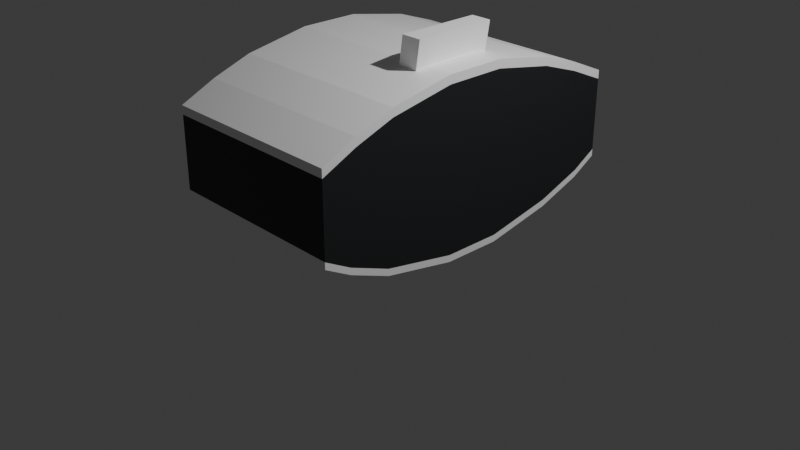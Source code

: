 # Source: ice_fx.blend  (saved by Blender 4.2.66; exported with 4.5.12 LTS)
import bpy
from mathutils import Matrix  # noqa: F401  (used for matrix-valued properties, if any)

bpy.ops.wm.read_factory_settings(use_empty=True)
scene = bpy.context.scene
scene.name = 'Scene'

# ---- collections
col_collection = bpy.data.collections.new('Collection'); scene.collection.children.link(col_collection)

# ---- images (referenced by path relative to the original .blend; pixels are not part of the script)
import os
ASSET_DIR = os.environ.get("B2B_ASSET_DIR", "")  # directory of the original .blend (textures are referenced by path, not embedded)
HERE = os.path.dirname(os.path.abspath(__file__))  # packed textures are extracted next to this script under _unpacked/

def load_image(name, relpath, width, height, colorspace="sRGB"):
    """Load a texture the original file referenced (path relative to the .blend, or extracted next to this script)."""
    p = next((c for c in (os.path.join(HERE, relpath), os.path.join(ASSET_DIR, relpath)) if relpath and os.path.exists(c)), "")
    if p:
        img = bpy.data.images.load(p, check_existing=True)
        img.name = name
    else:  # same state as the original file: an image datablock whose file is absent (Cycles renders it pink)
        img = bpy.data.images.new(name, width, height)
        img.source = "FILE"
        img.filepath = "//" + (relpath or name)
    img.colorspace_settings.name = colorspace
    return img
img_icefx_front_jpg = load_image('icefx_front.jpg', 'icefx_front.jpg', 1024, 1024, 'sRGB')

# ---- materials (node trees are filled in below, after node groups)
mat_main_body = bpy.data.materials.new('main_body')
mat_main_body.alpha_threshold = 0.0
mat_main_body.roughness = 0.5
mat_main_body.line_color = (0.0, 0.0, 0.0, 1.0)
mat_outer = bpy.data.materials.new('outer')
mat_outer.alpha_threshold = 0.0
mat_outer.roughness = 0.5
mat_outer.line_color = (0.0, 0.0, 0.0, 1.0)
mat_icefx_front = bpy.data.materials.new('icefx_front')

# ---- material node trees
mat_main_body.use_nodes = True; mat_main_body.node_tree.nodes.clear()
_N = mat_main_body.node_tree.nodes; _L = mat_main_body.node_tree.links
n0 = _N.new('ShaderNodeOutputMaterial'); n0.name = 'Material Output'; n0.location = (300, 300)
n1 = _N.new('ShaderNodeBsdfPrincipled'); n1.name = 'Principled BSDF'; n1.location = (10, 300)
n1.inputs[0].default_value = (0.01938, 0.02029, 0.02217, 1.0)
n1.inputs[3].default_value = 1.45
_L.new(n1.outputs[0], n0.inputs[0])
n0.is_active_output = True
mat_outer.use_nodes = True; mat_outer.node_tree.nodes.clear()
_N = mat_outer.node_tree.nodes; _L = mat_outer.node_tree.links
n0 = _N.new('ShaderNodeOutputMaterial'); n0.name = 'Material Output'; n0.location = (300, 300)
n1 = _N.new('ShaderNodeBsdfPrincipled'); n1.name = 'Principled BSDF'; n1.location = (10, 300)
n1.inputs[0].default_value = (1.0, 1.0, 1.0, 1.0)
n1.inputs[3].default_value = 1.45
_L.new(n1.outputs[0], n0.inputs[0])
n0.is_active_output = True
mat_icefx_front.use_nodes = True; mat_icefx_front.node_tree.nodes.clear()
_N = mat_icefx_front.node_tree.nodes; _L = mat_icefx_front.node_tree.links
n0 = _N.new('ShaderNodeOutputMaterial'); n0.name = 'Material Output'; n0.location = (300, 300)
n1 = _N.new('ShaderNodeTexImage'); n1.name = 'Image Texture'; n1.location = (-200, 300)
n1.image = img_icefx_front_jpg
n1.extension = 'CLIP'
n2 = _N.new('ShaderNodeBsdfPrincipled'); n2.name = 'Principled BSDF'; n2.location = (0, 300)
_L.new(n1.outputs[0], n2.inputs[0])
_L.new(n1.outputs[1], n2.inputs[4])
_L.new(n2.outputs[0], n0.inputs[0])
n0.is_active_output = True

# ---- world
world_world = bpy.data.worlds.new('World'); scene.world = world_world
world_world.use_nodes = True; world_world.node_tree.nodes.clear()
_N = world_world.node_tree.nodes; _L = world_world.node_tree.links
n0 = _N.new('ShaderNodeOutputWorld'); n0.name = 'World Output'; n0.location = (300, 300)
n1 = _N.new('ShaderNodeBackground'); n1.name = 'Background'; n1.location = (10, 300)
n1.inputs[0].default_value = (0.05088, 0.05088, 0.05088, 1.0)
_L.new(n1.outputs[0], n0.inputs[0])
n0.is_active_output = True
world_world.color = (0.05088, 0.05088, 0.05088)
world_world.sun_shadow_jitter_overblur = 0.0

# ---- cameras
cam_camera = bpy.data.cameras.new('Camera')
cam_camera.clip_end = 100.0
cam_camera.ortho_scale = 7.314

# ---- lights
light_light = bpy.data.lights.new('Light', 'POINT')
light_light.energy = 1000.0
light_light.shadow_soft_size = 0.1

# ---- meshes
me_cube = bpy.data.meshes.new('Cube')
me_cube.from_pydata([(1.0, 1.795, 0.3569), (1.0, 1.795, -0.4039), (1.0, -1.791, 0.3569), (1.0, -1.791, -0.4039), (-1.0, 1.795, 0.3569), (-1.0, 1.795, -0.4039), (-1.0, -1.791, 0.3569), (-1.0, -1.791, -0.4039), (1.0, 1.523, -0.5606), (1.0, -1.508, -0.5606), (-1.0, 1.523, -0.5606), (-1.0, -1.508, -0.5606), (1.0, 1.038, -0.7363), (1.0, -1.069, -0.7363), (-1.0, 1.038, -0.7363), (-1.0, -1.069, -0.7363), (1.0, 0.32, -0.8815), (1.0, -0.2932, -0.8815), (-1.0, 0.32, -0.8815), (-1.0, -0.2932, -0.8815), (1.0, 1.401, 0.5289), (1.0, -1.424, 0.5289), (-1.0, 1.401, 0.5289), (-1.0, -1.424, 0.5289), (1.0, 0.9694, 0.6779), (1.0, -1.011, 0.6779), (-1.0, 0.9694, 0.6779), (-1.0, -1.011, 0.6779), (1.0, 0.3047, 0.8039), (1.0, -0.3276, 0.8039), (-1.0, 0.3047, 0.8039), (-1.0, -0.3276, 0.8039)], [], [(6, 2, 21, 23), (3, 2, 6, 7), (7, 6, 4, 5), (3, 7, 11, 9), (1, 0, 2, 3), (5, 4, 0, 1), (8, 9, 13, 12), (7, 5, 10, 11), (1, 3, 9, 8), (5, 1, 8, 10), (13, 15, 19, 17), (10, 8, 12, 14), (9, 11, 15, 13), (11, 10, 14, 15), (18, 16, 17, 19), (15, 14, 18, 19), (12, 13, 17, 16), (14, 12, 16, 18), (20, 22, 26, 24), (4, 6, 23, 22), (2, 0, 20, 21), (0, 4, 22, 20), (26, 27, 31, 30), (21, 20, 24, 25), (22, 23, 27, 26), (23, 21, 25, 27), (28, 30, 31, 29), (27, 25, 29, 31), (24, 26, 30, 28), (25, 24, 28, 29)])
_uv = me_cube.uv_layers.new(name='UVMap')
_uv.uv.foreach_set('vector', [0.625, 1.0, 0.625, 0.75, 0.625, 0.75, 0.625, 1.0, 0.375, 0.75, 0.625, 0.75, 0.625, 1.0, 0.375, 1.0, 0.375, 0.0, 0.625, 0.0, 0.625, 0.25, 0.375, 0.25, 0.375, 0.75, 0.375, 1.0, 0.375, 1.0, 0.375, 0.75, 0.375, 0.5, 0.625, 0.5, 0.625, 0.75, 0.375, 0.75, 0.375, 0.25, 0.625, 0.25, 0.625, 0.5, 0.375, 0.5, 0.375, 0.5, 0.375, 0.75, 0.375, 0.75, 0.375, 0.5, 0.375, 0.0, 0.375, 0.25, 0.375, 0.25, 0.375, 0.0, 0.375, 0.5, 0.375, 0.75, 0.375, 0.75, 0.375, 0.5, 0.375, 0.25, 0.375, 0.5, 0.375, 0.5, 0.375, 0.25, 0.375, 0.75, 0.375, 1.0, 0.375, 1.0, 0.375, 0.75, 0.375, 0.25, 0.375, 0.5, 0.375, 0.5, 0.375, 0.25, 0.375, 0.75, 0.375, 1.0, 0.375, 1.0, 0.375, 0.75, 0.375, 0.0, 0.375, 0.25, 0.375, 0.25, 0.375, 0.0, 0.125, 0.5, 0.375, 0.5, 0.375, 0.75, 0.125, 0.75, 0.375, 0.0, 0.375, 0.25, 0.375, 0.25, 0.375, 0.0, 0.375, 0.5, 0.375, 0.75, 0.375, 0.75, 0.375, 0.5, 0.375, 0.25, 0.375, 0.5, 0.375, 0.5, 0.375, 0.25, 0.625, 0.5, 0.625, 0.25, 0.625, 0.25, 0.625, 0.5, 0.625, 0.25, 0.625, 0.0, 0.625, 0.0, 0.625, 0.25, 0.625, 0.75, 0.625, 0.5, 0.625, 0.5, 0.625, 0.75, 0.625, 0.5, 0.625, 0.25, 0.625, 0.25, 0.625, 0.5, 0.625, 0.25, 0.625, 0.0, 0.625, 0.0, 0.625, 0.25, 0.625, 0.75, 0.625, 0.5, 0.625, 0.5, 0.625, 0.75, 0.625, 0.25, 0.625, 0.0, 0.625, 0.0, 0.625, 0.25, 0.625, 1.0, 0.625, 0.75, 0.625, 0.75, 0.625, 1.0, 0.625, 0.5, 0.875, 0.5, 0.875, 0.75, 0.625, 0.75, 0.625, 1.0, 0.625, 0.75, 0.625, 0.75, 0.625, 1.0, 0.625, 0.5, 0.625, 0.25, 0.625, 0.25, 0.625, 0.5, 0.625, 0.75, 0.625, 0.5, 0.625, 0.5, 0.625, 0.75])
me_cube.materials.append(mat_main_body)
me_cube.use_mirror_vertex_groups = False
me_cube.update()
me_cube_001 = bpy.data.meshes.new('Cube.001')
me_cube_001.from_pydata([(1.0, 1.795, 0.3569), (1.0, -1.791, 0.3569), (-1.0, 1.795, 0.3569), (-1.0, -1.791, 0.3569), (1.0, 1.401, 0.5289), (1.0, -1.424, 0.5289), (-1.0, 1.401, 0.5289), (-1.0, -1.424, 0.5289), (1.0, 0.9694, 0.6779), (1.0, -1.011, 0.6779), (-1.0, 0.9694, 0.6779), (-1.0, -1.011, 0.6779), (1.0, 0.3047, 0.8039), (1.0, -0.3276, 0.8039), (-1.0, 0.3047, 0.8039), (-1.0, -0.3276, 0.8039), (1.0, 1.795, 0.4479), (1.0, -1.791, 0.4479), (-1.0, 1.795, 0.4479), (-1.0, -1.791, 0.4479), (1.0, 1.401, 0.6198), (1.0, -1.424, 0.6198), (-1.0, 1.401, 0.6198), (-1.0, -1.424, 0.6198), (1.0, 0.9694, 0.7688), (1.0, -1.011, 0.7688), (-1.0, 0.9694, 0.7688), (-1.0, -1.011, 0.7688), (1.0, 0.3047, 0.8949), (1.0, -0.3276, 0.8949), (-1.0, 0.3047, 0.8949), (-1.0, -0.3276, 0.8949)], [], [(9, 13, 29, 25), (0, 4, 20, 16), (9, 5, 21, 25), (14, 10, 26, 30), (6, 2, 18, 22), (8, 4, 20, 24), (11, 15, 31, 27), (7, 3, 19, 23), (6, 10, 26, 22), (3, 1, 17, 19), (1, 5, 21, 17), (15, 14, 30, 31), (12, 13, 29, 28), (7, 11, 27, 23), (12, 8, 24, 28), (31, 30, 26, 22, 18, 16, 20, 24, 28, 29, 25, 21, 17, 19, 23, 27)])
_uv = me_cube_001.uv_layers.new(name='UVMap')
_uv.uv.foreach_set('vector', [0.0, 0.0, 0.0, 0.0, 0.0, 0.0, 0.0, 0.0, 0.0, 0.0, 0.0, 0.0, 0.0, 0.0, 0.0, 0.0, 0.0, 0.0, 0.0, 0.0, 0.0, 0.0, 0.0, 0.0, 0.0, 0.0, 0.0, 0.0, 0.0, 0.0, 0.0, 0.0, 0.0, 0.0, 0.0, 0.0, 0.0, 0.0, 0.0, 0.0, 0.0, 0.0, 0.0, 0.0, 0.0, 0.0, 0.0, 0.0, 0.0, 0.0, 0.0, 0.0, 0.0, 0.0, 0.0, 0.0, 0.0, 0.0, 0.0, 0.0, 0.0, 0.0, 0.0, 0.0, 0.0, 0.0, 0.0, 0.0, 0.0, 0.0, 0.0, 0.0, 0.0, 0.0, 0.0, 0.0, 0.0, 0.0, 0.0, 0.0, 0.0, 0.0, 0.0, 0.0, 0.0, 0.0, 0.0, 0.0, 0.0, 0.0, 0.0, 0.0, 0.0, 0.0, 0.0, 0.0, 0.0, 0.0, 0.0, 0.0, 0.0, 0.0, 0.0, 0.0, 0.0, 0.0, 0.0, 0.0, 0.0, 0.0, 0.0, 0.0, 0.0, 0.0, 0.0, 0.0, 0.0, 0.0, 0.0, 0.0, 0.0, 0.0, 0.0, 0.0, 0.0, 0.0, 0.0, 0.0, 0.0, 0.0, 0.0, 0.0, 0.0, 0.0, 0.0, 0.0, 0.0, 0.0, 0.0, 0.0, 0.0, 0.0, 0.0, 0.0, 0.0, 0.0, 0.0, 0.0, 0.0, 0.0, 0.0, 0.0])
me_cube_001.materials.append(mat_outer)
me_cube_001.use_mirror_vertex_groups = False
me_cube_001.update()
me_cube_002 = bpy.data.meshes.new('Cube.002')
me_cube_002.from_pydata([(-1.0, -0.2932, -0.9535), (1.0, 1.795, -0.4039), (-1.0, 0.32, -0.9535), (1.0, -1.791, -0.4039), (1.0, -0.2932, -0.9535), (-1.0, 1.795, -0.4039), (1.0, 0.32, -0.9535), (-1.0, -1.791, -0.4039), (1.0, 1.523, -0.5606), (1.0, -1.508, -0.5606), (-1.0, 1.523, -0.5606), (-1.0, -1.508, -0.5606), (1.0, 1.038, -0.7363), (1.0, -1.069, -0.7363), (-1.0, 1.038, -0.7363), (-1.0, -1.069, -0.7363), (1.0, 0.32, -0.8815), (1.0, -0.2932, -0.8815), (-1.0, 0.32, -0.8815), (-1.0, -0.2932, -0.8815), (-1.0, -1.069, -0.8084), (-1.0, 1.038, -0.8084), (1.0, -1.069, -0.8084), (1.0, 1.038, -0.8084), (-1.0, -1.508, -0.6326), (-1.0, 1.523, -0.6326), (1.0, -1.508, -0.6326), (1.0, 1.523, -0.6326), (-1.0, -1.791, -0.476), (-1.0, 1.795, -0.476), (1.0, -1.791, -0.476), (1.0, 1.795, -0.476)], [], [(8, 1, 31, 27), (15, 19, 0, 20), (11, 15, 20, 24), (14, 10, 25, 21), (14, 18, 2, 21), (11, 7, 3, 9, 13, 17, 16, 12, 8, 1, 5, 10, 14, 18, 19, 15), (5, 10, 25, 29), (12, 8, 27, 23), (28, 30, 3, 7), (9, 3, 30, 26), (2, 6, 4, 0), (9, 13, 22, 26), (19, 18, 2, 0), (16, 12, 23, 6), (5, 29, 31, 1), (7, 11, 24, 28), (27, 31, 29, 25), (25, 27, 23, 21), (6, 2, 21, 23), (0, 4, 22, 20), (20, 22, 26, 24), (26, 30, 28, 24), (16, 17, 13, 22, 4, 6)])
_uv = me_cube_002.uv_layers.new(name='UVMap')
_uv.uv.foreach_set('vector', [0.0, 0.0, 0.0, 0.0, 0.0, 0.0, 0.0, 0.0, 0.0, 0.0, 0.0, 0.0, 0.0, 0.0, 0.0, 0.0, 0.0, 0.0, 0.0, 0.0, 0.0, 0.0, 0.0, 0.0, 0.0, 0.0, 0.0, 0.0, 0.0, 0.0, 0.0, 0.0, 0.0, 0.0, 0.125, 0.5, 0.125, 0.5, 0.0, 0.0, 0.0, 0.0, 0.0, 0.0, 0.0, 0.0, 0.0, 0.0, 0.0, 0.0, 0.0, 0.0, 0.0, 0.0, 0.0, 0.0, 0.0, 0.0, 0.0, 0.0, 0.0, 0.0, 0.0, 0.0, 0.0, 0.0, 0.125, 0.5, 0.0, 0.0, 0.0, 0.0, 0.0, 0.0, 0.0, 0.0, 0.0, 0.0, 0.0, 0.0, 0.0, 0.0, 0.0, 0.0, 0.0, 0.0, 0.0, 0.0, 0.0, 0.0, 0.0, 0.0, 0.0, 0.0, 0.0, 0.0, 0.0, 0.0, 0.0, 0.0, 0.0, 0.0, 0.0, 0.0, 0.125, 0.5, 0.375, 0.5, 0.375, 0.75, 0.125, 0.75, 0.0, 0.0, 0.0, 0.0, 0.0, 0.0, 0.0, 0.0, 0.125, 0.75, 0.125, 0.5, 0.125, 0.5, 0.125, 0.75, 0.0, 0.0, 0.0, 0.0, 0.0, 0.0, 0.0, 0.0, 0.0, 0.0, 0.0, 0.0, 0.0, 0.0, 0.0, 0.0, 0.0, 0.0, 0.0, 0.0, 0.0, 0.0, 0.0, 0.0, 0.0, 0.0, 0.0, 0.0, 0.0, 0.0, 0.0, 0.0, 0.0, 0.0, 0.0, 0.0, 0.0, 0.0, 0.0, 0.0, 0.0, 0.0, 0.0, 0.0, 0.0, 0.0, 0.0, 0.0, 0.0, 0.0, 0.0, 0.0, 0.0, 0.0, 0.0, 0.0, 0.0, 0.0, 0.0, 0.0, 0.0, 0.0, 0.0, 0.0, 0.0, 0.0, 0.0, 0.0, 0.0, 0.0, 0.0, 0.0, 0.375, 0.5, 0.0, 0.0, 0.0, 0.0, 0.0, 0.0, 0.375, 0.75, 0.375, 0.5])
me_cube_002.materials.append(mat_outer)
me_cube_002.use_mirror_vertex_groups = False
me_cube_002.update()
me_cube_003 = bpy.data.meshes.new('Cube.003')
me_cube_003.from_pydata([(0.467, -1.163, -1.029), (0.467, -1.224, -0.812), (0.467, 1.171, -1.029), (0.467, 1.22, -0.812), (0.7957, -1.163, -1.029), (0.7957, -1.224, -0.812), (0.7957, 1.171, -1.029), (0.7957, 1.22, -0.812)], [], [(0, 1, 3, 2), (2, 3, 7, 6), (6, 7, 5, 4), (4, 5, 1, 0), (2, 6, 4, 0), (7, 3, 1, 5)])
_uv = me_cube_003.uv_layers.new(name='UVMap')
_uv.uv.foreach_set('vector', [0.375, 0.0, 0.625, 0.0, 0.625, 0.25, 0.375, 0.25, 0.375, 0.25, 0.625, 0.25, 0.625, 0.5, 0.375, 0.5, 0.375, 0.5, 0.625, 0.5, 0.625, 0.75, 0.375, 0.75, 0.375, 0.75, 0.625, 0.75, 0.625, 1.0, 0.375, 1.0, 0.125, 0.5, 0.375, 0.5, 0.375, 0.75, 0.125, 0.75, 0.625, 0.5, 0.875, 0.5, 0.875, 0.75, 0.625, 0.75])
me_cube_003.materials.append(mat_outer)
me_cube_003.update()
me_cube_004 = bpy.data.meshes.new('Cube.004')
me_cube_004.from_pydata([(0.467, -1.163, -1.029), (0.467, -1.224, -0.812), (0.467, 1.171, -1.029), (0.467, 1.22, -0.812), (0.7957, -1.163, -1.029), (0.7957, -1.224, -0.812), (0.7957, 1.171, -1.029), (0.7957, 1.22, -0.812)], [], [(0, 1, 3, 2), (2, 3, 7, 6), (6, 7, 5, 4), (4, 5, 1, 0), (2, 6, 4, 0), (7, 3, 1, 5)])
_uv = me_cube_004.uv_layers.new(name='UVMap')
_uv.uv.foreach_set('vector', [0.375, 0.0, 0.625, 0.0, 0.625, 0.25, 0.375, 0.25, 0.375, 0.25, 0.625, 0.25, 0.625, 0.5, 0.375, 0.5, 0.375, 0.5, 0.625, 0.5, 0.625, 0.75, 0.375, 0.75, 0.375, 0.75, 0.625, 0.75, 0.625, 1.0, 0.375, 1.0, 0.125, 0.5, 0.375, 0.5, 0.375, 0.75, 0.125, 0.75, 0.625, 0.5, 0.875, 0.5, 0.875, 0.75, 0.625, 0.75])
me_cube_004.materials.append(mat_outer)
me_cube_004.update()
me_icefx_front = bpy.data.meshes.new('icefx_front')
me_icefx_front.from_pydata([(0.2807, -0.1562, 0.0), (-0.2807, -0.03125, 0.0), (0.0, 0.0, 0.0), (0.3157, -0.25, 0.0), (0.0, -0.25, 0.0), (-0.2807, 0.0, 0.0), (0.2807, 0.0, 0.0), (0.2807, -0.25, 0.0), (-0.2807, -0.25, 0.0), (-0.1052, 0.0, 0.0), (0.03508, -0.25, 0.0), (0.0, -0.125, 0.0), (0.1403, 0.0, 0.0), (0.2807, -0.2812, 0.0), (0.2807, -0.03125, 0.0), (-0.1403, 0.0, 0.0), (0.2807, -0.125, 0.0), (0.1403, -0.25, 0.0), (0.421, -0.25, 0.0), (-0.2807, -0.125, 0.0), (-0.421, -0.25, 0.0), (-0.1403, -0.25, 0.0), (-0.421, -0.125, 0.0), (0.1403, -0.125, 0.0), (0.421, -0.125, 0.0), (-0.1403, -0.125, 0.0), (0.1754, 0.0, 0.0), (-0.3859, 0.0, 0.0), (-0.1052, -0.25, 0.0), (0.3157, 0.0, 0.0), (0.0, -0.0625, 0.0), (0.07017, 0.0, 0.0), (0.0, -0.1562, 0.0), (-0.3859, -0.25, 0.0), (-0.2456, 0.0, 0.0), (0.0, -0.3125, 0.0), (-0.2105, 0.0, 0.0), (0.3508, 0.0, 0.0), (0.2807, -0.0625, 0.0), (0.2807, -0.3125, 0.0), (0.07017, -0.25, 0.0), (0.3508, -0.25, 0.0), (-0.2807, -0.0625, 0.0), (-0.2807, -0.3125, 0.0), (-0.2105, -0.25, 0.0), (-0.2456, -0.25, 0.0), (-0.2807, -0.1562, 0.0), (0.4561, -0.25, 0.0), (0.0, -0.2812, 0.0), (0.0, -0.1875, 0.0), (-0.3508, 0.0, 0.0), (0.2105, 0.0, 0.0), (-0.2807, -0.2812, 0.0), (0.1754, -0.25, 0.0), (0.03508, 0.0, 0.0), (0.0, -0.03125, 0.0), (-0.07017, 0.0, 0.0), (0.2807, -0.1875, 0.0), (0.2105, -0.25, 0.0), (-0.2807, -0.1875, 0.0), (-0.3508, -0.25, 0.0), (-0.07017, -0.25, 0.0), (-0.1403, -0.3125, 0.0), (-0.421, -0.0625, 0.0), (-0.421, -0.1875, 0.0), (-0.4912, -0.125, 0.0), (-0.3508, -0.125, 0.0), (0.1403, -0.3125, 0.0), (0.1403, -0.0625, 0.0), (0.1403, -0.1875, 0.0), (0.07017, -0.125, 0.0), (0.2105, -0.125, 0.0), (0.421, -0.0625, 0.0), (0.421, -0.1875, 0.0), (0.3508, -0.125, 0.0), (0.4912, -0.125, 0.0), (-0.1403, -0.0625, 0.0), (-0.1403, -0.1875, 0.0), (-0.2105, -0.125, 0.0), (-0.07017, -0.125, 0.0), (-0.07017, -0.1875, 0.0), (-0.2105, -0.1875, 0.0), (-0.2105, -0.0625, 0.0), (0.4912, -0.1875, 0.0), (0.3508, -0.1875, 0.0), (0.3508, -0.0625, 0.0), (0.2105, -0.1875, 0.0), (0.07017, -0.1875, 0.0), (0.07017, -0.0625, 0.0), (0.07017, -0.3125, 0.0), (0.3508, -0.3125, 0.0), (-0.3508, -0.1875, 0.0), (-0.4912, -0.1875, 0.0), (-0.4912, -0.0625, 0.0), (-0.2105, -0.3125, 0.0), (-0.07017, -0.3125, 0.0), (-0.3508, -0.3125, 0.0), (-0.3508, -0.0625, 0.0), (0.2105, -0.3125, 0.0), (0.2105, -0.0625, 0.0), (-0.07017, -0.0625, 0.0), (-0.1403, -0.2812, 0.0), (-0.421, -0.2812, 0.0), (-0.421, -0.03125, 0.0), (-0.421, -0.1562, 0.0), (-0.3859, -0.125, 0.0), (0.421, -0.2812, 0.0), (0.1403, -0.2812, 0.0), (0.1403, -0.03125, 0.0), (0.1403, -0.1562, 0.0), (0.03508, -0.125, 0.0), (0.1754, -0.125, 0.0), (0.421, -0.03125, 0.0), (0.421, -0.1562, 0.0), (0.3157, -0.125, 0.0), (0.4561, -0.125, 0.0), (-0.1403, -0.03125, 0.0), (-0.1403, -0.1562, 0.0), (-0.2456, -0.125, 0.0), (-0.1052, -0.125, 0.0), (0.0, -0.09375, 0.0), (0.1052, 0.0, 0.0), (0.0, -0.3438, 0.0), (-0.1754, 0.0, 0.0), (0.3859, 0.0, 0.0), (0.2807, -0.09375, 0.0), (0.2807, -0.3438, 0.0), (0.1052, -0.25, 0.0), (0.3859, -0.25, 0.0), (-0.2807, -0.09375, 0.0), (-0.2807, -0.3438, 0.0), (-0.4561, -0.25, 0.0), (-0.1754, -0.25, 0.0), (0.0, -0.2188, 0.0), (-0.3157, 0.0, 0.0), (0.2456, 0.0, 0.0), (0.0, 0.03125, 0.0), (-0.03508, 0.0, 0.0), (0.2807, -0.2188, 0.0), (0.2456, -0.25, 0.0), (-0.2807, -0.2188, 0.0), (-0.3157, -0.25, 0.0), (-0.03508, -0.25, 0.0), (-0.2807, 0.03125, 0.0), (0.2807, 0.03125, 0.0), (0.1403, 0.03125, 0.0), (-0.1403, 0.03125, 0.0), (-0.1403, -0.3438, 0.0), (-0.421, -0.09375, 0.0), (-0.421, -0.2188, 0.0), (-0.4561, -0.125, 0.0), (-0.3157, -0.125, 0.0), (0.1403, -0.3438, 0.0), (0.1403, -0.09375, 0.0), (0.1403, -0.2188, 0.0), (0.1052, -0.125, 0.0), (0.2456, -0.125, 0.0), (0.421, -0.09375, 0.0), (0.421, -0.2188, 0.0), (0.3859, -0.125, 0.0), (-0.1403, -0.09375, 0.0), (-0.1403, -0.2188, 0.0), (-0.1754, -0.125, 0.0), (-0.03508, -0.125, 0.0), (-0.07017, -0.1562, 0.0), (-0.07017, -0.2188, 0.0), (-0.1052, -0.1875, 0.0), (-0.03508, -0.1875, 0.0), (-0.2105, -0.1562, 0.0), (-0.2105, -0.2188, 0.0), (-0.2456, -0.1875, 0.0), (-0.1754, -0.1875, 0.0), (-0.2105, -0.03125, 0.0), (-0.2105, -0.09375, 0.0), (-0.2456, -0.0625, 0.0), (-0.1754, -0.0625, 0.0), (0.4912, -0.1562, 0.0), (0.4912, -0.2188, 0.0), (0.4561, -0.1875, 0.0), (0.3508, -0.1562, 0.0), (0.3508, -0.2188, 0.0), (0.3157, -0.1875, 0.0), (0.3859, -0.1875, 0.0), (0.3508, -0.03125, 0.0), (0.3508, -0.09375, 0.0), (0.3157, -0.0625, 0.0), (0.3859, -0.0625, 0.0), (0.2105, -0.1562, 0.0), (0.2105, -0.2188, 0.0), (0.1754, -0.1875, 0.0), (0.2456, -0.1875, 0.0), (0.07017, -0.1562, 0.0), (0.07017, -0.2188, 0.0), (0.03508, -0.1875, 0.0), (0.1052, -0.1875, 0.0), (0.07017, -0.03125, 0.0), (0.07017, -0.09375, 0.0), (0.03508, -0.0625, 0.0), (0.1052, -0.0625, 0.0), (0.07017, -0.2812, 0.0), (0.07017, -0.3438, 0.0), (0.03508, -0.3125, 0.0), (0.1052, -0.3125, 0.0), (0.3508, -0.2812, 0.0), (0.3157, -0.3125, 0.0), (-0.3508, -0.1562, 0.0), (-0.3508, -0.2188, 0.0), (-0.3859, -0.1875, 0.0), (-0.3157, -0.1875, 0.0), (-0.4912, -0.1562, 0.0), (-0.4912, -0.2188, 0.0), (-0.4561, -0.1875, 0.0), (-0.4912, -0.03125, 0.0), (-0.4912, -0.09375, 0.0), (-0.4561, -0.0625, 0.0), (-0.2105, -0.2812, 0.0), (-0.2105, -0.3438, 0.0), (-0.2456, -0.3125, 0.0), (-0.1754, -0.3125, 0.0), (-0.3508, 0.03125, 0.0), (-0.07017, 0.03125, 0.0), (-0.2105, 0.03125, 0.0), (0.2105, 0.03125, 0.0), (0.07017, 0.03125, 0.0), (-0.07017, -0.2812, 0.0), (-0.07017, -0.3438, 0.0), (-0.1052, -0.3125, 0.0), (-0.03508, -0.3125, 0.0), (-0.3508, -0.2812, 0.0), (-0.3859, -0.3125, 0.0), (-0.3157, -0.3125, 0.0), (-0.3508, -0.03125, 0.0), (-0.3508, -0.09375, 0.0), (-0.3859, -0.0625, 0.0), (-0.3157, -0.0625, 0.0), (0.2105, -0.2812, 0.0), (0.2105, -0.3438, 0.0), (0.1754, -0.3125, 0.0), (0.2456, -0.3125, 0.0), (0.2105, -0.03125, 0.0), (0.2105, -0.09375, 0.0), (0.1754, -0.0625, 0.0), (0.2456, -0.0625, 0.0), (0.4912, -0.09375, 0.0), (0.4561, -0.0625, 0.0), (-0.07017, -0.03125, 0.0), (-0.07017, -0.09375, 0.0), (-0.1052, -0.0625, 0.0), (-0.03508, -0.0625, 0.0), (-0.03508, -0.09375, 0.0), (-0.1052, -0.09375, 0.0), (-0.1052, -0.03125, 0.0), (0.4561, -0.09375, 0.0), (0.4561, -0.03125, 0.0), (0.2456, -0.09375, 0.0), (0.1754, -0.09375, 0.0), (0.1754, -0.03125, 0.0), (0.2456, -0.3438, 0.0), (0.1754, -0.3438, 0.0), (0.1754, -0.2812, 0.0), (-0.3157, -0.09375, 0.0), (-0.3859, -0.09375, 0.0), (-0.3859, -0.03125, 0.0), (-0.3859, -0.2812, 0.0), (-0.03508, -0.3438, 0.0), (-0.1052, -0.3438, 0.0), (-0.1052, -0.2812, 0.0), (0.3157, 0.03125, 0.0), (0.1052, 0.03125, 0.0), (0.03508, 0.03125, 0.0), (0.2456, 0.03125, 0.0), (0.1754, 0.03125, 0.0), (-0.1754, 0.03125, 0.0), (-0.2456, 0.03125, 0.0), (-0.03508, 0.03125, 0.0), (-0.1052, 0.03125, 0.0), (-0.3157, 0.03125, 0.0), (-0.1754, -0.3438, 0.0), (-0.2456, -0.3438, 0.0), (-0.2456, -0.2812, 0.0), (-0.4561, -0.09375, 0.0), (-0.4561, -0.2188, 0.0), (-0.3157, -0.2188, 0.0), (-0.3859, -0.2188, 0.0), (-0.3859, -0.1562, 0.0), (0.3157, -0.2812, 0.0), (0.1052, -0.3438, 0.0), (0.03508, -0.3438, 0.0), (0.03508, -0.2812, 0.0), (0.1052, -0.09375, 0.0), (0.03508, -0.09375, 0.0), (0.03508, -0.03125, 0.0), (0.1052, -0.2188, 0.0), (0.03508, -0.2188, 0.0), (0.03508, -0.1562, 0.0), (0.2456, -0.2188, 0.0), (0.1754, -0.2188, 0.0), (0.1754, -0.1562, 0.0), (0.3859, -0.09375, 0.0), (0.3157, -0.09375, 0.0), (0.3157, -0.03125, 0.0), (0.3859, -0.2188, 0.0), (0.3157, -0.2188, 0.0), (0.3157, -0.1562, 0.0), (0.4561, -0.2188, 0.0), (0.4561, -0.1562, 0.0), (-0.1754, -0.09375, 0.0), (-0.2456, -0.09375, 0.0), (-0.2456, -0.03125, 0.0), (-0.1754, -0.2188, 0.0), (-0.2456, -0.2188, 0.0), (-0.2456, -0.1562, 0.0), (-0.03508, -0.2188, 0.0), (-0.1052, -0.2188, 0.0), (-0.1052, -0.1562, 0.0), (-0.03508, -0.1562, 0.0), (-0.1754, -0.1562, 0.0), (-0.1754, -0.03125, 0.0), (0.3859, -0.1562, 0.0), (0.3859, -0.03125, 0.0), (0.2456, -0.1562, 0.0), (0.1052, -0.1562, 0.0), (0.1052, -0.03125, 0.0), (0.1052, -0.2812, 0.0), (0.3859, -0.2812, 0.0), (-0.3157, -0.1562, 0.0), (-0.4561, -0.1562, 0.0), (-0.4561, -0.03125, 0.0), (-0.1754, -0.2812, 0.0), (-0.03508, -0.2812, 0.0), (-0.3157, -0.2812, 0.0), (-0.3157, -0.03125, 0.0), (0.2456, -0.2812, 0.0), (0.2456, -0.03125, 0.0), (-0.03508, -0.03125, 0.0)], [], [(334, 55, 2, 137), (247, 100, 245, 251), (333, 14, 6, 135), (332, 13, 7, 139), (116, 251, 9, 15), (331, 1, 5, 134), (330, 52, 8, 141), (329, 48, 4, 142), (163, 11, 120, 249), (328, 101, 21, 132), (326, 104, 22, 150), (325, 46, 19, 151), (324, 106, 18, 128), (79, 163, 249, 246), (323, 107, 17, 127), (322, 108, 12, 121), (321, 109, 23, 155), (320, 0, 16, 156), (318, 113, 24, 159), (25, 119, 250, 160), (317, 116, 15, 123), (316, 117, 25, 162), (315, 32, 11, 163), (314, 164, 79, 119), (313, 165, 80, 166), (312, 133, 49, 167), (311, 168, 78, 118), (310, 169, 81, 170), (309, 161, 77, 171), (308, 172, 36, 34), (307, 173, 82, 174), (306, 160, 76, 175), (305, 176, 75, 115), (304, 177, 83, 178), (119, 79, 246, 250), (303, 179, 74, 114), (302, 180, 84, 181), (301, 158, 73, 182), (300, 183, 37, 29), (299, 184, 85, 185), (298, 157, 72, 186), (297, 187, 71, 111), (296, 188, 86, 189), (295, 138, 57, 190), (294, 191, 70, 110), (293, 192, 87, 193), (292, 154, 69, 194), (291, 195, 31, 54), (290, 196, 88, 197), (289, 153, 68, 198), (111, 71, 240, 255), (107, 259, 53, 17), (108, 256, 26, 12), (288, 199, 40, 10), (287, 200, 89, 201), (286, 152, 67, 202), (236, 257, 238, 98), (237, 98, 235, 259), (285, 203, 41, 3), (284, 205, 66, 105), (283, 206, 91, 207), (282, 140, 59, 208), (157, 252, 244, 72), (240, 254, 242, 99), (281, 149, 64, 211), (71, 156, 254, 240), (24, 115, 252, 157), (280, 148, 63, 214), (153, 255, 241, 68), (152, 258, 237, 67), (23, 111, 255, 153), (72, 244, 253, 112), (68, 241, 256, 108), (67, 237, 259, 107), (241, 99, 239, 256), (279, 215, 44, 45), (278, 216, 94, 217), (277, 147, 62, 218), (115, 75, 243, 252), (156, 16, 125, 254), (76, 247, 251, 116), (266, 224, 61, 28), (265, 225, 95, 226), (264, 122, 35, 227), (263, 228, 60, 33), (262, 231, 50, 27), (261, 232, 97, 233), (260, 129, 42, 234), (246, 249, 248, 100), (259, 235, 58, 53), (258, 236, 98, 237), (257, 126, 39, 238), (256, 239, 51, 26), (255, 240, 99, 241), (254, 125, 38, 242), (160, 250, 247, 76), (251, 245, 56, 9), (250, 246, 100, 247), (249, 120, 30, 248), (232, 260, 234, 97), (66, 151, 260, 232), (151, 19, 129, 260), (148, 261, 233, 63), (22, 105, 261, 148), (105, 66, 232, 261), (63, 233, 262, 103), (233, 97, 231, 262), (102, 263, 33, 20), (229, 96, 228, 263), (225, 264, 227, 95), (147, 265, 226, 62), (101, 266, 28, 21), (62, 226, 266, 101), (226, 95, 224, 266), (6, 29, 267, 144), (31, 121, 268, 223), (121, 12, 145, 268), (2, 54, 269, 136), (54, 31, 223, 269), (51, 135, 270, 222), (135, 6, 144, 270), (12, 26, 271, 145), (26, 51, 222, 271), (36, 123, 272, 221), (123, 15, 146, 272), (5, 34, 273, 143), (34, 36, 221, 273), (56, 137, 274, 220), (137, 2, 136, 274), (15, 9, 275, 146), (9, 56, 220, 275), (50, 134, 276, 219), (134, 5, 143, 276), (216, 277, 218, 94), (130, 278, 217, 43), (52, 279, 45, 8), (43, 217, 279, 52), (217, 94, 215, 279), (213, 280, 214, 93), (65, 150, 280, 213), (150, 22, 148, 280), (210, 281, 211, 92), (131, 20, 149, 281), (206, 282, 208, 91), (60, 141, 282, 206), (141, 8, 140, 282), (149, 283, 207, 64), (20, 33, 283, 149), (33, 60, 206, 283), (104, 284, 105, 22), (64, 207, 284, 104), (207, 91, 205, 284), (13, 285, 3, 7), (39, 204, 285, 13), (204, 90, 203, 285), (200, 286, 202, 89), (122, 287, 201, 35), (48, 288, 10, 4), (35, 201, 288, 48), (201, 89, 199, 288), (196, 289, 198, 88), (70, 155, 289, 196), (155, 23, 153, 289), (120, 290, 197, 30), (11, 110, 290, 120), (110, 70, 196, 290), (55, 291, 54, 2), (30, 197, 291, 55), (197, 88, 195, 291), (192, 292, 194, 87), (40, 127, 292, 192), (127, 17, 154, 292), (133, 293, 193, 49), (4, 10, 293, 133), (10, 40, 192, 293), (32, 294, 110, 11), (49, 193, 294, 32), (193, 87, 191, 294), (188, 295, 190, 86), (58, 139, 295, 188), (139, 7, 138, 295), (154, 296, 189, 69), (17, 53, 296, 154), (53, 58, 188, 296), (109, 297, 111, 23), (69, 189, 297, 109), (189, 86, 187, 297), (184, 298, 186, 85), (74, 159, 298, 184), (159, 24, 157, 298), (125, 299, 185, 38), (16, 114, 299, 125), (114, 74, 184, 299), (14, 300, 29, 6), (38, 185, 300, 14), (185, 85, 183, 300), (180, 301, 182, 84), (41, 128, 301, 180), (128, 18, 158, 301), (138, 302, 181, 57), (7, 3, 302, 138), (3, 41, 180, 302), (0, 303, 114, 16), (57, 181, 303, 0), (181, 84, 179, 303), (158, 304, 178, 73), (18, 47, 304, 158), (113, 305, 115, 24), (73, 178, 305, 113), (178, 83, 176, 305), (173, 306, 175, 82), (78, 162, 306, 173), (162, 25, 160, 306), (129, 307, 174, 42), (19, 118, 307, 129), (118, 78, 173, 307), (1, 308, 34, 5), (42, 174, 308, 1), (174, 82, 172, 308), (169, 309, 171, 81), (44, 132, 309, 169), (132, 21, 161, 309), (140, 310, 170, 59), (8, 45, 310, 140), (45, 44, 169, 310), (46, 311, 118, 19), (59, 170, 311, 46), (170, 81, 168, 311), (165, 312, 167, 80), (61, 142, 312, 165), (142, 4, 133, 312), (161, 313, 166, 77), (21, 28, 313, 161), (28, 61, 165, 313), (117, 314, 119, 25), (77, 166, 314, 117), (166, 80, 164, 314), (164, 315, 163, 79), (80, 167, 315, 164), (167, 49, 32, 315), (168, 316, 162, 78), (81, 171, 316, 168), (171, 77, 117, 316), (172, 317, 123, 36), (82, 175, 317, 172), (175, 76, 116, 317), (179, 318, 159, 74), (84, 182, 318, 179), (182, 73, 113, 318), (183, 319, 124, 37), (85, 186, 319, 183), (186, 72, 112, 319), (187, 320, 156, 71), (86, 190, 320, 187), (190, 57, 0, 320), (191, 321, 155, 70), (87, 194, 321, 191), (194, 69, 109, 321), (195, 322, 121, 31), (88, 198, 322, 195), (198, 68, 108, 322), (199, 323, 127, 40), (89, 202, 323, 199), (202, 67, 107, 323), (203, 324, 128, 41), (205, 325, 151, 66), (91, 208, 325, 205), (208, 59, 46, 325), (209, 326, 150, 65), (92, 211, 326, 209), (211, 64, 104, 326), (93, 214, 327, 212), (214, 63, 103, 327), (215, 328, 132, 44), (94, 218, 328, 215), (218, 62, 101, 328), (224, 329, 142, 61), (95, 227, 329, 224), (227, 35, 48, 329), (228, 330, 141, 60), (96, 230, 330, 228), (230, 43, 52, 330), (231, 331, 134, 50), (97, 234, 331, 231), (234, 42, 1, 331), (235, 332, 139, 58), (98, 238, 332, 235), (238, 39, 13, 332), (239, 333, 135, 51), (99, 242, 333, 239), (242, 38, 14, 333), (245, 334, 137, 56), (100, 248, 334, 245), (248, 30, 55, 334)])
_uv = me_icefx_front.uv_layers.new(name='UVMap')
_uv.uv.foreach_set('vector', [0.4688, 0.4688, 0.5, 0.4688, 0.5, 0.5, 0.4688, 0.5, 0.4062, 0.4375, 0.4375, 0.4375, 0.4375, 0.4688, 0.4062, 0.4688, 0.7188, 0.4688, 0.75, 0.4688, 0.75, 0.5, 0.7188, 0.5, 0.7188, 0.2188, 0.75, 0.2188, 0.75, 0.25, 0.7188, 0.25, 0.375, 0.4688, 0.4062, 0.4688, 0.4062, 0.5, 0.375, 0.5, 0.2188, 0.4688, 0.25, 0.4688, 0.25, 0.5, 0.2188, 0.5, 0.2188, 0.2188, 0.25, 0.2188, 0.25, 0.25, 0.2188, 0.25, 0.4688, 0.2188, 0.5, 0.2188, 0.5, 0.25, 0.4688, 0.25, 0.4688, 0.375, 0.5, 0.375, 0.5, 0.4062, 0.4688, 0.4062, 0.3438, 0.2188, 0.375, 0.2188, 0.375, 0.25, 0.3438, 0.25, 0.09375, 0.3438, 0.125, 0.3438, 0.125, 0.375, 0.09375, 0.375, 0.2188, 0.3438, 0.25, 0.3438, 0.25, 0.375, 0.2188, 0.375, 0.8438, 0.2188, 0.875, 0.2188, 0.875, 0.25, 0.8438, 0.25, 0.4375, 0.375, 0.4688, 0.375, 0.4688, 0.4062, 0.4375, 0.4062, 0.5938, 0.2188, 0.625, 0.2188, 0.625, 0.25, 0.5938, 0.25, 0.5938, 0.4688, 0.625, 0.4688, 0.625, 0.5, 0.5938, 0.5, 0.5938, 0.3438, 0.625, 0.3438, 0.625, 0.375, 0.5938, 0.375, 0.7188, 0.3438, 0.75, 0.3438, 0.75, 0.375, 0.7188, 0.375, 0.8438, 0.3438, 0.875, 0.3438, 0.875, 0.375, 0.8438, 0.375, 0.375, 0.375, 0.4062, 0.375, 0.4062, 0.4062, 0.375, 0.4062, 0.3438, 0.4688, 0.375, 0.4688, 0.375, 0.5, 0.3438, 0.5, 0.3438, 0.3438, 0.375, 0.3438, 0.375, 0.375, 0.3438, 0.375, 0.4688, 0.3438, 0.5, 0.3438, 0.5, 0.375, 0.4688, 0.375, 0.4062, 0.3438, 0.4375, 0.3438, 0.4375, 0.375, 0.4062, 0.375, 0.4062, 0.2812, 0.4375, 0.2812, 0.4375, 0.3125, 0.4062, 0.3125, 0.4688, 0.2812, 0.5, 0.2812, 0.5, 0.3125, 0.4688, 0.3125, 0.2812, 0.3438, 0.3125, 0.3438, 0.3125, 0.375, 0.2812, 0.375, 0.2812, 0.2812, 0.3125, 0.2812, 0.3125, 0.3125, 0.2812, 0.3125, 0.3438, 0.2812, 0.375, 0.2812, 0.375, 0.3125, 0.3438, 0.3125, 0.2812, 0.4688, 0.3125, 0.4688, 0.3125, 0.5, 0.2812, 0.5, 0.2812, 0.4062, 0.3125, 0.4062, 0.3125, 0.4375, 0.2812, 0.4375, 0.3438, 0.4062, 0.375, 0.4062, 0.375, 0.4375, 0.3438, 0.4375, 0.9062, 0.3438, 0.9375, 0.3438, 0.9375, 0.375, 0.9062, 0.375, 0.9062, 0.2812, 0.9375, 0.2812, 0.9375, 0.3125, 0.9062, 0.3125, 0.4062, 0.375, 0.4375, 0.375, 0.4375, 0.4062, 0.4062, 0.4062, 0.7812, 0.3438, 0.8125, 0.3438, 0.8125, 0.375, 0.7812, 0.375, 0.7812, 0.2812, 0.8125, 0.2812, 0.8125, 0.3125, 0.7812, 0.3125, 0.8438, 0.2812, 0.875, 0.2812, 0.875, 0.3125, 0.8438, 0.3125, 0.7812, 0.4688, 0.8125, 0.4688, 0.8125, 0.5, 0.7812, 0.5, 0.7812, 0.4062, 0.8125, 0.4062, 0.8125, 0.4375, 0.7812, 0.4375, 0.8438, 0.4062, 0.875, 0.4062, 0.875, 0.4375, 0.8438, 0.4375, 0.6562, 0.3438, 0.6875, 0.3438, 0.6875, 0.375, 0.6562, 0.375, 0.6562, 0.2812, 0.6875, 0.2812, 0.6875, 0.3125, 0.6562, 0.3125, 0.7188, 0.2812, 0.75, 0.2812, 0.75, 0.3125, 0.7188, 0.3125, 0.5312, 0.3438, 0.5625, 0.3438, 0.5625, 0.375, 0.5312, 0.375, 0.5312, 0.2812, 0.5625, 0.2812, 0.5625, 0.3125, 0.5312, 0.3125, 0.5938, 0.2812, 0.625, 0.2812, 0.625, 0.3125, 0.5938, 0.3125, 0.5312, 0.4688, 0.5625, 0.4688, 0.5625, 0.5, 0.5312, 0.5, 0.5312, 0.4062, 0.5625, 0.4062, 0.5625, 0.4375, 0.5312, 0.4375, 0.5938, 0.4062, 0.625, 0.4062, 0.625, 0.4375, 0.5938, 0.4375, 0.6562, 0.375, 0.6875, 0.375, 0.6875, 0.4062, 0.6562, 0.4062, 0.625, 0.2188, 0.6562, 0.2188, 0.6562, 0.25, 0.625, 0.25, 0.625, 0.4688, 0.6562, 0.4688, 0.6562, 0.5, 0.625, 0.5, 0.5312, 0.2188, 0.5625, 0.2188, 0.5625, 0.25, 0.5312, 0.25, 0.5312, 0.1562, 0.5625, 0.1562, 0.5625, 0.1875, 0.5312, 0.1875, 0.5938, 0.1562, 0.625, 0.1562, 0.625, 0.1875, 0.5938, 0.1875, 0.6875, 0.1562, 0.7188, 0.1562, 0.7188, 0.1875, 0.6875, 0.1875, 0.6562, 0.1875, 0.6875, 0.1875, 0.6875, 0.2188, 0.6562, 0.2188, 0.7812, 0.2188, 0.8125, 0.2188, 0.8125, 0.25, 0.7812, 0.25, 0.1562, 0.3438, 0.1875, 0.3438, 0.1875, 0.375, 0.1562, 0.375, 0.1562, 0.2812, 0.1875, 0.2812, 0.1875, 0.3125, 0.1562, 0.3125, 0.2188, 0.2812, 0.25, 0.2812, 0.25, 0.3125, 0.2188, 0.3125, 0.875, 0.4062, 0.9062, 0.4062, 0.9062, 0.4375, 0.875, 0.4375, 0.6875, 0.4062, 0.7188, 0.4062, 0.7188, 0.4375, 0.6875, 0.4375, 0.09375, 0.2812, 0.125, 0.2812, 0.125, 0.3125, 0.09375, 0.3125, 0.6875, 0.375, 0.7188, 0.375, 0.7188, 0.4062, 0.6875, 0.4062, 0.875, 0.375, 0.9062, 0.375, 0.9062, 0.4062, 0.875, 0.4062, 0.09375, 0.4062, 0.125, 0.4062, 0.125, 0.4375, 0.09375, 0.4375, 0.625, 0.4062, 0.6562, 0.4062, 0.6562, 0.4375, 0.625, 0.4375, 0.625, 0.1562, 0.6562, 0.1562, 0.6562, 0.1875, 0.625, 0.1875, 0.625, 0.375, 0.6562, 0.375, 0.6562, 0.4062, 0.625, 0.4062, 0.875, 0.4375, 0.9062, 0.4375, 0.9062, 0.4688, 0.875, 0.4688, 0.625, 0.4375, 0.6562, 0.4375, 0.6562, 0.4688, 0.625, 0.4688, 0.625, 0.1875, 0.6562, 0.1875, 0.6562, 0.2188, 0.625, 0.2188, 0.6562, 0.4375, 0.6875, 0.4375, 0.6875, 0.4688, 0.6562, 0.4688, 0.2812, 0.2188, 0.3125, 0.2188, 0.3125, 0.25, 0.2812, 0.25, 0.2812, 0.1562, 0.3125, 0.1562, 0.3125, 0.1875, 0.2812, 0.1875, 0.3438, 0.1562, 0.375, 0.1562, 0.375, 0.1875, 0.3438, 0.1875, 0.9062, 0.375, 0.9375, 0.375, 0.9375, 0.4062, 0.9062, 0.4062, 0.7188, 0.375, 0.75, 0.375, 0.75, 0.4062, 0.7188, 0.4062, 0.375, 0.4375, 0.4062, 0.4375, 0.4062, 0.4688, 0.375, 0.4688, 0.4062, 0.2188, 0.4375, 0.2188, 0.4375, 0.25, 0.4062, 0.25, 0.4062, 0.1562, 0.4375, 0.1562, 0.4375, 0.1875, 0.4062, 0.1875, 0.4688, 0.1562, 0.5, 0.1562, 0.5, 0.1875, 0.4688, 0.1875, 0.1562, 0.2188, 0.1875, 0.2188, 0.1875, 0.25, 0.1562, 0.25, 0.1562, 0.4688, 0.1875, 0.4688, 0.1875, 0.5, 0.1562, 0.5, 0.1562, 0.4062, 0.1875, 0.4062, 0.1875, 0.4375, 0.1562, 0.4375, 0.2188, 0.4062, 0.25, 0.4062, 0.25, 0.4375, 0.2188, 0.4375, 0.4375, 0.4062, 0.4688, 0.4062, 0.4688, 0.4375, 0.4375, 0.4375, 0.6562, 0.2188, 0.6875, 0.2188, 0.6875, 0.25, 0.6562, 0.25, 0.6562, 0.1562, 0.6875, 0.1562, 0.6875, 0.1875, 0.6562, 0.1875, 0.7188, 0.1562, 0.75, 0.1562, 0.75, 0.1875, 0.7188, 0.1875, 0.6562, 0.4688, 0.6875, 0.4688, 0.6875, 0.5, 0.6562, 0.5, 0.6562, 0.4062, 0.6875, 0.4062, 0.6875, 0.4375, 0.6562, 0.4375, 0.7188, 0.4062, 0.75, 0.4062, 0.75, 0.4375, 0.7188, 0.4375, 0.375, 0.4062, 0.4062, 0.4062, 0.4062, 0.4375, 0.375, 0.4375, 0.4062, 0.4688, 0.4375, 0.4688, 0.4375, 0.5, 0.4062, 0.5, 0.4062, 0.4062, 0.4375, 0.4062, 0.4375, 0.4375, 0.4062, 0.4375, 0.4688, 0.4062, 0.5, 0.4062, 0.5, 0.4375, 0.4688, 0.4375, 0.1875, 0.4062, 0.2188, 0.4062, 0.2188, 0.4375, 0.1875, 0.4375, 0.1875, 0.375, 0.2188, 0.375, 0.2188, 0.4062, 0.1875, 0.4062, 0.2188, 0.375, 0.25, 0.375, 0.25, 0.4062, 0.2188, 0.4062, 0.125, 0.4062, 0.1562, 0.4062, 0.1562, 0.4375, 0.125, 0.4375, 0.125, 0.375, 0.1562, 0.375, 0.1562, 0.4062, 0.125, 0.4062, 0.1562, 0.375, 0.1875, 0.375, 0.1875, 0.4062, 0.1562, 0.4062, 0.125, 0.4375, 0.1562, 0.4375, 0.1562, 0.4688, 0.125, 0.4688, 0.1562, 0.4375, 0.1875, 0.4375, 0.1875, 0.4688, 0.1562, 0.4688, 0.125, 0.2188, 0.1562, 0.2188, 0.1562, 0.25, 0.125, 0.25, 0.1562, 0.1875, 0.1875, 0.1875, 0.1875, 0.2188, 0.1562, 0.2188, 0.4375, 0.1562, 0.4688, 0.1562, 0.4688, 0.1875, 0.4375, 0.1875, 0.375, 0.1562, 0.4062, 0.1562, 0.4062, 0.1875, 0.375, 0.1875, 0.375, 0.2188, 0.4062, 0.2188, 0.4062, 0.25, 0.375, 0.25, 0.375, 0.1875, 0.4062, 0.1875, 0.4062, 0.2188, 0.375, 0.2188, 0.4062, 0.1875, 0.4375, 0.1875, 0.4375, 0.2188, 0.4062, 0.2188, 0.75, 0.5, 0.7812, 0.5, 0.7812, 0.5312, 0.75, 0.5312, 0.5625, 0.5, 0.5938, 0.5, 0.5938, 0.5312, 0.5625, 0.5312, 0.5938, 0.5, 0.625, 0.5, 0.625, 0.5312, 0.5938, 0.5312, 0.5, 0.5, 0.5312, 0.5, 0.5312, 0.5312, 0.5, 0.5312, 0.5312, 0.5, 0.5625, 0.5, 0.5625, 0.5312, 0.5312, 0.5312, 0.6875, 0.5, 0.7188, 0.5, 0.7188, 0.5312, 0.6875, 0.5312, 0.7188, 0.5, 0.75, 0.5, 0.75, 0.5312, 0.7188, 0.5312, 0.625, 0.5, 0.6562, 0.5, 0.6562, 0.5312, 0.625, 0.5312, 0.6562, 0.5, 0.6875, 0.5, 0.6875, 0.5312, 0.6562, 0.5312, 0.3125, 0.5, 0.3438, 0.5, 0.3438, 0.5312, 0.3125, 0.5312, 0.3438, 0.5, 0.375, 0.5, 0.375, 0.5312, 0.3438, 0.5312, 0.25, 0.5, 0.2812, 0.5, 0.2812, 0.5312, 0.25, 0.5312, 0.2812, 0.5, 0.3125, 0.5, 0.3125, 0.5312, 0.2812, 0.5312, 0.4375, 0.5, 0.4688, 0.5, 0.4688, 0.5312, 0.4375, 0.5312, 0.4688, 0.5, 0.5, 0.5, 0.5, 0.5312, 0.4688, 0.5312, 0.375, 0.5, 0.4062, 0.5, 0.4062, 0.5312, 0.375, 0.5312, 0.4062, 0.5, 0.4375, 0.5, 0.4375, 0.5312, 0.4062, 0.5312, 0.1875, 0.5, 0.2188, 0.5, 0.2188, 0.5312, 0.1875, 0.5312, 0.2188, 0.5, 0.25, 0.5, 0.25, 0.5312, 0.2188, 0.5312, 0.3125, 0.1562, 0.3438, 0.1562, 0.3438, 0.1875, 0.3125, 0.1875, 0.25, 0.1562, 0.2812, 0.1562, 0.2812, 0.1875, 0.25, 0.1875, 0.25, 0.2188, 0.2812, 0.2188, 0.2812, 0.25, 0.25, 0.25, 0.25, 0.1875, 0.2812, 0.1875, 0.2812, 0.2188, 0.25, 0.2188, 0.2812, 0.1875, 0.3125, 0.1875, 0.3125, 0.2188, 0.2812, 0.2188, 0.0625, 0.4062, 0.09375, 0.4062, 0.09375, 0.4375, 0.0625, 0.4375, 0.0625, 0.375, 0.09375, 0.375, 0.09375, 0.4062, 0.0625, 0.4062, 0.09375, 0.375, 0.125, 0.375, 0.125, 0.4062, 0.09375, 0.4062, 0.0625, 0.2812, 0.09375, 0.2812, 0.09375, 0.3125, 0.0625, 0.3125, 0.09375, 0.25, 0.125, 0.25, 0.125, 0.2812, 0.09375, 0.2812, 0.1875, 0.2812, 0.2188, 0.2812, 0.2188, 0.3125, 0.1875, 0.3125, 0.1875, 0.25, 0.2188, 0.25, 0.2188, 0.2812, 0.1875, 0.2812, 0.2188, 0.25, 0.25, 0.25, 0.25, 0.2812, 0.2188, 0.2812, 0.125, 0.2812, 0.1562, 0.2812, 0.1562, 0.3125, 0.125, 0.3125, 0.125, 0.25, 0.1562, 0.25, 0.1562, 0.2812, 0.125, 0.2812, 0.1562, 0.25, 0.1875, 0.25, 0.1875, 0.2812, 0.1562, 0.2812, 0.125, 0.3438, 0.1562, 0.3438, 0.1562, 0.375, 0.125, 0.375, 0.125, 0.3125, 0.1562, 0.3125, 0.1562, 0.3438, 0.125, 0.3438, 0.1562, 0.3125, 0.1875, 0.3125, 0.1875, 0.3438, 0.1562, 0.3438, 0.75, 0.2188, 0.7812, 0.2188, 0.7812, 0.25, 0.75, 0.25, 0.75, 0.1875, 0.7812, 0.1875, 0.7812, 0.2188, 0.75, 0.2188, 0.7812, 0.1875, 0.8125, 0.1875, 0.8125, 0.2188, 0.7812, 0.2188, 0.5625, 0.1562, 0.5938, 0.1562, 0.5938, 0.1875, 0.5625, 0.1875, 0.5, 0.1562, 0.5312, 0.1562, 0.5312, 0.1875, 0.5, 0.1875, 0.5, 0.2188, 0.5312, 0.2188, 0.5312, 0.25, 0.5, 0.25, 0.5, 0.1875, 0.5312, 0.1875, 0.5312, 0.2188, 0.5, 0.2188, 0.5312, 0.1875, 0.5625, 0.1875, 0.5625, 0.2188, 0.5312, 0.2188, 0.5625, 0.4062, 0.5938, 0.4062, 0.5938, 0.4375, 0.5625, 0.4375, 0.5625, 0.375, 0.5938, 0.375, 0.5938, 0.4062, 0.5625, 0.4062, 0.5938, 0.375, 0.625, 0.375, 0.625, 0.4062, 0.5938, 0.4062, 0.5, 0.4062, 0.5312, 0.4062, 0.5312, 0.4375, 0.5, 0.4375, 0.5, 0.375, 0.5312, 0.375, 0.5312, 0.4062, 0.5, 0.4062, 0.5312, 0.375, 0.5625, 0.375, 0.5625, 0.4062, 0.5312, 0.4062, 0.5, 0.4688, 0.5312, 0.4688, 0.5312, 0.5, 0.5, 0.5, 0.5, 0.4375, 0.5312, 0.4375, 0.5312, 0.4688, 0.5, 0.4688, 0.5312, 0.4375, 0.5625, 0.4375, 0.5625, 0.4688, 0.5312, 0.4688, 0.5625, 0.2812, 0.5938, 0.2812, 0.5938, 0.3125, 0.5625, 0.3125, 0.5625, 0.25, 0.5938, 0.25, 0.5938, 0.2812, 0.5625, 0.2812, 0.5938, 0.25, 0.625, 0.25, 0.625, 0.2812, 0.5938, 0.2812, 0.5, 0.2812, 0.5312, 0.2812, 0.5312, 0.3125, 0.5, 0.3125, 0.5, 0.25, 0.5312, 0.25, 0.5312, 0.2812, 0.5, 0.2812, 0.5312, 0.25, 0.5625, 0.25, 0.5625, 0.2812, 0.5312, 0.2812, 0.5, 0.3438, 0.5312, 0.3438, 0.5312, 0.375, 0.5, 0.375, 0.5, 0.3125, 0.5312, 0.3125, 0.5312, 0.3438, 0.5, 0.3438, 0.5312, 0.3125, 0.5625, 0.3125, 0.5625, 0.3438, 0.5312, 0.3438, 0.6875, 0.2812, 0.7188, 0.2812, 0.7188, 0.3125, 0.6875, 0.3125, 0.6875, 0.25, 0.7188, 0.25, 0.7188, 0.2812, 0.6875, 0.2812, 0.7188, 0.25, 0.75, 0.25, 0.75, 0.2812, 0.7188, 0.2812, 0.625, 0.2812, 0.6562, 0.2812, 0.6562, 0.3125, 0.625, 0.3125, 0.625, 0.25, 0.6562, 0.25, 0.6562, 0.2812, 0.625, 0.2812, 0.6562, 0.25, 0.6875, 0.25, 0.6875, 0.2812, 0.6562, 0.2812, 0.625, 0.3438, 0.6562, 0.3438, 0.6562, 0.375, 0.625, 0.375, 0.625, 0.3125, 0.6562, 0.3125, 0.6562, 0.3438, 0.625, 0.3438, 0.6562, 0.3125, 0.6875, 0.3125, 0.6875, 0.3438, 0.6562, 0.3438, 0.8125, 0.4062, 0.8438, 0.4062, 0.8438, 0.4375, 0.8125, 0.4375, 0.8125, 0.375, 0.8438, 0.375, 0.8438, 0.4062, 0.8125, 0.4062, 0.8438, 0.375, 0.875, 0.375, 0.875, 0.4062, 0.8438, 0.4062, 0.75, 0.4062, 0.7812, 0.4062, 0.7812, 0.4375, 0.75, 0.4375, 0.75, 0.375, 0.7812, 0.375, 0.7812, 0.4062, 0.75, 0.4062, 0.7812, 0.375, 0.8125, 0.375, 0.8125, 0.4062, 0.7812, 0.4062, 0.75, 0.4688, 0.7812, 0.4688, 0.7812, 0.5, 0.75, 0.5, 0.75, 0.4375, 0.7812, 0.4375, 0.7812, 0.4688, 0.75, 0.4688, 0.7812, 0.4375, 0.8125, 0.4375, 0.8125, 0.4688, 0.7812, 0.4688, 0.8125, 0.2812, 0.8438, 0.2812, 0.8438, 0.3125, 0.8125, 0.3125, 0.8125, 0.25, 0.8438, 0.25, 0.8438, 0.2812, 0.8125, 0.2812, 0.8438, 0.25, 0.875, 0.25, 0.875, 0.2812, 0.8438, 0.2812, 0.75, 0.2812, 0.7812, 0.2812, 0.7812, 0.3125, 0.75, 0.3125, 0.75, 0.25, 0.7812, 0.25, 0.7812, 0.2812, 0.75, 0.2812, 0.7812, 0.25, 0.8125, 0.25, 0.8125, 0.2812, 0.7812, 0.2812, 0.75, 0.3438, 0.7812, 0.3438, 0.7812, 0.375, 0.75, 0.375, 0.75, 0.3125, 0.7812, 0.3125, 0.7812, 0.3438, 0.75, 0.3438, 0.7812, 0.3125, 0.8125, 0.3125, 0.8125, 0.3438, 0.7812, 0.3438, 0.875, 0.2812, 0.9062, 0.2812, 0.9062, 0.3125, 0.875, 0.3125, 0.875, 0.25, 0.9062, 0.25, 0.9062, 0.2812, 0.875, 0.2812, 0.875, 0.3438, 0.9062, 0.3438, 0.9062, 0.375, 0.875, 0.375, 0.875, 0.3125, 0.9062, 0.3125, 0.9062, 0.3438, 0.875, 0.3438, 0.9062, 0.3125, 0.9375, 0.3125, 0.9375, 0.3438, 0.9062, 0.3438, 0.3125, 0.4062, 0.3438, 0.4062, 0.3438, 0.4375, 0.3125, 0.4375, 0.3125, 0.375, 0.3438, 0.375, 0.3438, 0.4062, 0.3125, 0.4062, 0.3438, 0.375, 0.375, 0.375, 0.375, 0.4062, 0.3438, 0.4062, 0.25, 0.4062, 0.2812, 0.4062, 0.2812, 0.4375, 0.25, 0.4375, 0.25, 0.375, 0.2812, 0.375, 0.2812, 0.4062, 0.25, 0.4062, 0.2812, 0.375, 0.3125, 0.375, 0.3125, 0.4062, 0.2812, 0.4062, 0.25, 0.4688, 0.2812, 0.4688, 0.2812, 0.5, 0.25, 0.5, 0.25, 0.4375, 0.2812, 0.4375, 0.2812, 0.4688, 0.25, 0.4688, 0.2812, 0.4375, 0.3125, 0.4375, 0.3125, 0.4688, 0.2812, 0.4688, 0.3125, 0.2812, 0.3438, 0.2812, 0.3438, 0.3125, 0.3125, 0.3125, 0.3125, 0.25, 0.3438, 0.25, 0.3438, 0.2812, 0.3125, 0.2812, 0.3438, 0.25, 0.375, 0.25, 0.375, 0.2812, 0.3438, 0.2812, 0.25, 0.2812, 0.2812, 0.2812, 0.2812, 0.3125, 0.25, 0.3125, 0.25, 0.25, 0.2812, 0.25, 0.2812, 0.2812, 0.25, 0.2812, 0.2812, 0.25, 0.3125, 0.25, 0.3125, 0.2812, 0.2812, 0.2812, 0.25, 0.3438, 0.2812, 0.3438, 0.2812, 0.375, 0.25, 0.375, 0.25, 0.3125, 0.2812, 0.3125, 0.2812, 0.3438, 0.25, 0.3438, 0.2812, 0.3125, 0.3125, 0.3125, 0.3125, 0.3438, 0.2812, 0.3438, 0.4375, 0.2812, 0.4688, 0.2812, 0.4688, 0.3125, 0.4375, 0.3125, 0.4375, 0.25, 0.4688, 0.25, 0.4688, 0.2812, 0.4375, 0.2812, 0.4688, 0.25, 0.5, 0.25, 0.5, 0.2812, 0.4688, 0.2812, 0.375, 0.2812, 0.4062, 0.2812, 0.4062, 0.3125, 0.375, 0.3125, 0.375, 0.25, 0.4062, 0.25, 0.4062, 0.2812, 0.375, 0.2812, 0.4062, 0.25, 0.4375, 0.25, 0.4375, 0.2812, 0.4062, 0.2812, 0.375, 0.3438, 0.4062, 0.3438, 0.4062, 0.375, 0.375, 0.375, 0.375, 0.3125, 0.4062, 0.3125, 0.4062, 0.3438, 0.375, 0.3438, 0.4062, 0.3125, 0.4375, 0.3125, 0.4375, 0.3438, 0.4062, 0.3438, 0.4375, 0.3438, 0.4688, 0.3438, 0.4688, 0.375, 0.4375, 0.375, 0.4375, 0.3125, 0.4688, 0.3125, 0.4688, 0.3438, 0.4375, 0.3438, 0.4688, 0.3125, 0.5, 0.3125, 0.5, 0.3438, 0.4688, 0.3438, 0.3125, 0.3438, 0.3438, 0.3438, 0.3438, 0.375, 0.3125, 0.375, 0.3125, 0.3125, 0.3438, 0.3125, 0.3438, 0.3438, 0.3125, 0.3438, 0.3438, 0.3125, 0.375, 0.3125, 0.375, 0.3438, 0.3438, 0.3438, 0.3125, 0.4688, 0.3438, 0.4688, 0.3438, 0.5, 0.3125, 0.5, 0.3125, 0.4375, 0.3438, 0.4375, 0.3438, 0.4688, 0.3125, 0.4688, 0.3438, 0.4375, 0.375, 0.4375, 0.375, 0.4688, 0.3438, 0.4688, 0.8125, 0.3438, 0.8438, 0.3438, 0.8438, 0.375, 0.8125, 0.375, 0.8125, 0.3125, 0.8438, 0.3125, 0.8438, 0.3438, 0.8125, 0.3438, 0.8438, 0.3125, 0.875, 0.3125, 0.875, 0.3438, 0.8438, 0.3438, 0.8125, 0.4688, 0.8438, 0.4688, 0.8438, 0.5, 0.8125, 0.5, 0.8125, 0.4375, 0.8438, 0.4375, 0.8438, 0.4688, 0.8125, 0.4688, 0.8438, 0.4375, 0.875, 0.4375, 0.875, 0.4688, 0.8438, 0.4688, 0.6875, 0.3438, 0.7188, 0.3438, 0.7188, 0.375, 0.6875, 0.375, 0.6875, 0.3125, 0.7188, 0.3125, 0.7188, 0.3438, 0.6875, 0.3438, 0.7188, 0.3125, 0.75, 0.3125, 0.75, 0.3438, 0.7188, 0.3438, 0.5625, 0.3438, 0.5938, 0.3438, 0.5938, 0.375, 0.5625, 0.375, 0.5625, 0.3125, 0.5938, 0.3125, 0.5938, 0.3438, 0.5625, 0.3438, 0.5938, 0.3125, 0.625, 0.3125, 0.625, 0.3438, 0.5938, 0.3438, 0.5625, 0.4688, 0.5938, 0.4688, 0.5938, 0.5, 0.5625, 0.5, 0.5625, 0.4375, 0.5938, 0.4375, 0.5938, 0.4688, 0.5625, 0.4688, 0.5938, 0.4375, 0.625, 0.4375, 0.625, 0.4688, 0.5938, 0.4688, 0.5625, 0.2188, 0.5938, 0.2188, 0.5938, 0.25, 0.5625, 0.25, 0.5625, 0.1875, 0.5938, 0.1875, 0.5938, 0.2188, 0.5625, 0.2188, 0.5938, 0.1875, 0.625, 0.1875, 0.625, 0.2188, 0.5938, 0.2188, 0.8125, 0.2188, 0.8438, 0.2188, 0.8438, 0.25, 0.8125, 0.25, 0.1875, 0.3438, 0.2188, 0.3438, 0.2188, 0.375, 0.1875, 0.375, 0.1875, 0.3125, 0.2188, 0.3125, 0.2188, 0.3438, 0.1875, 0.3438, 0.2188, 0.3125, 0.25, 0.3125, 0.25, 0.3438, 0.2188, 0.3438, 0.0625, 0.3438, 0.09375, 0.3438, 0.09375, 0.375, 0.0625, 0.375, 0.0625, 0.3125, 0.09375, 0.3125, 0.09375, 0.3438, 0.0625, 0.3438, 0.09375, 0.3125, 0.125, 0.3125, 0.125, 0.3438, 0.09375, 0.3438, 0.0625, 0.4375, 0.09375, 0.4375, 0.09375, 0.4688, 0.0625, 0.4688, 0.09375, 0.4375, 0.125, 0.4375, 0.125, 0.4688, 0.09375, 0.4688, 0.3125, 0.2188, 0.3438, 0.2188, 0.3438, 0.25, 0.3125, 0.25, 0.3125, 0.1875, 0.3438, 0.1875, 0.3438, 0.2188, 0.3125, 0.2188, 0.3438, 0.1875, 0.375, 0.1875, 0.375, 0.2188, 0.3438, 0.2188, 0.4375, 0.2188, 0.4688, 0.2188, 0.4688, 0.25, 0.4375, 0.25, 0.4375, 0.1875, 0.4688, 0.1875, 0.4688, 0.2188, 0.4375, 0.2188, 0.4688, 0.1875, 0.5, 0.1875, 0.5, 0.2188, 0.4688, 0.2188, 0.1875, 0.2188, 0.2188, 0.2188, 0.2188, 0.25, 0.1875, 0.25, 0.1875, 0.1875, 0.2188, 0.1875, 0.2188, 0.2188, 0.1875, 0.2188, 0.2188, 0.1875, 0.25, 0.1875, 0.25, 0.2188, 0.2188, 0.2188, 0.1875, 0.4688, 0.2188, 0.4688, 0.2188, 0.5, 0.1875, 0.5, 0.1875, 0.4375, 0.2188, 0.4375, 0.2188, 0.4688, 0.1875, 0.4688, 0.2188, 0.4375, 0.25, 0.4375, 0.25, 0.4688, 0.2188, 0.4688, 0.6875, 0.2188, 0.7188, 0.2188, 0.7188, 0.25, 0.6875, 0.25, 0.6875, 0.1875, 0.7188, 0.1875, 0.7188, 0.2188, 0.6875, 0.2188, 0.7188, 0.1875, 0.75, 0.1875, 0.75, 0.2188, 0.7188, 0.2188, 0.6875, 0.4688, 0.7188, 0.4688, 0.7188, 0.5, 0.6875, 0.5, 0.6875, 0.4375, 0.7188, 0.4375, 0.7188, 0.4688, 0.6875, 0.4688, 0.7188, 0.4375, 0.75, 0.4375, 0.75, 0.4688, 0.7188, 0.4688, 0.4375, 0.4688, 0.4688, 0.4688, 0.4688, 0.5, 0.4375, 0.5, 0.4375, 0.4375, 0.4688, 0.4375, 0.4688, 0.4688, 0.4375, 0.4688, 0.4688, 0.4375, 0.5, 0.4375, 0.5, 0.4688, 0.4688, 0.4688])
me_icefx_front.materials.append(mat_icefx_front)
me_icefx_front.update()
me_cube_005 = bpy.data.meshes.new('Cube.005')
me_cube_005.from_pydata([(-1.0, -1.0, -1.0), (-0.5733, -1.0, 0.6261), (-1.0, 1.0, -1.0), (-0.5733, 1.0, 0.6261), (1.0, -1.0, -1.0), (1.427, -1.0, 0.6261), (1.0, 1.0, -1.0), (1.427, 1.0, 0.6261)], [], [(0, 1, 3, 2), (2, 3, 7, 6), (6, 7, 5, 4), (4, 5, 1, 0), (2, 6, 4, 0), (7, 3, 1, 5)])
_uv = me_cube_005.uv_layers.new(name='UVMap')
_uv.uv.foreach_set('vector', [0.375, 0.0, 0.625, 0.0, 0.625, 0.25, 0.375, 0.25, 0.375, 0.25, 0.625, 0.25, 0.625, 0.5, 0.375, 0.5, 0.375, 0.5, 0.625, 0.5, 0.625, 0.75, 0.375, 0.75, 0.375, 0.75, 0.625, 0.75, 0.625, 1.0, 0.375, 1.0, 0.125, 0.5, 0.375, 0.5, 0.375, 0.75, 0.125, 0.75, 0.625, 0.5, 0.875, 0.5, 0.875, 0.75, 0.625, 0.75])
me_cube_005.materials.append(mat_outer)
me_cube_005.update()

# ---- objects
ob_main_body = bpy.data.objects.new('main_body', me_cube)
ob_light = bpy.data.objects.new('Light', light_light)
ob_camera = bpy.data.objects.new('Camera', cam_camera)
ob_empty = bpy.data.objects.new('Empty', img_icefx_front_jpg)
ob_top_body = bpy.data.objects.new('top_body', me_cube_001)
ob_bottom_body = bpy.data.objects.new('bottom_body', me_cube_002)
ob_front_legs = bpy.data.objects.new('front_legs', me_cube_003)
ob_back_legs = bpy.data.objects.new('back_legs', me_cube_004)
ob_icefx_front = bpy.data.objects.new('icefx_front', me_icefx_front)
ob_cube = bpy.data.objects.new('Cube', me_cube_005)

# ---- transforms, parenting, visibility, modifiers, constraints
ob_main_body.location = (0.0, 0.0, 0.9573)
ob_main_body.lock_rotations_4d = False
ob_main_body.empty_display_type = 'ARROWS'
ob_main_body.lineart.crease_threshold = 0.0
ob_light.location = (4.076, 1.005, 5.904)
ob_light.rotation_euler = (0.6503, 0.05522, 1.866)
ob_light.lock_rotations_4d = False
ob_light.empty_display_type = 'ARROWS'
ob_light.color = (0.0, 0.0, 0.0, 0.0)
ob_light.lineart.crease_threshold = 0.0
ob_camera.location = (7.359, -6.926, 4.958)
ob_camera.rotation_euler = (1.109, 0.0, 0.8149)
ob_camera.lock_rotations_4d = False
ob_camera.empty_display_type = 'ARROWS'
ob_camera.color = (0.0, 0.0, 0.0, 0.0)
ob_camera.display_type = 'WIRE'
ob_camera.lineart.crease_threshold = 0.0
ob_empty.location = (0.0, 0.0, 1.447)
ob_empty.rotation_euler = (1.571, -0.0, 1.571)
ob_empty.scale = (0.7982, 0.7982, 0.7982)
ob_empty.empty_display_type = 'IMAGE'
ob_empty.empty_display_size = 5.0
ob_top_body.location = (0.0, 0.0, 0.9573)
ob_top_body.lock_rotations_4d = False
ob_top_body.empty_display_type = 'ARROWS'
ob_top_body.lineart.crease_threshold = 0.0
ob_bottom_body.location = (0.0, 0.0, 0.9573)
ob_bottom_body.lock_rotations_4d = False
ob_bottom_body.empty_display_type = 'ARROWS'
ob_bottom_body.lineart.crease_threshold = 0.0
ob_front_legs.location = (0.0, 0.0, 1.033)
ob_back_legs.location = (-1.261, 0.0, 1.033)
ob_icefx_front.location = (-1.006, 0.0, 1.436)
ob_icefx_front.rotation_euler = (1.571, 0.0, -1.571)
ob_icefx_front.scale = (3.494, 3.494, 3.494)
ob_cube.location = (0.5774, 0.0, 2.01)
ob_cube.scale = (0.1085, 0.4448, 0.1889)

# ---- collection membership
col_collection.objects.link(ob_main_body)
col_collection.objects.link(ob_light)
col_collection.objects.link(ob_camera)
col_collection.objects.link(ob_empty)
col_collection.objects.link(ob_top_body)
col_collection.objects.link(ob_bottom_body)
col_collection.objects.link(ob_front_legs)
col_collection.objects.link(ob_back_legs)
col_collection.objects.link(ob_icefx_front)
col_collection.objects.link(ob_cube)

# ---- scene / render settings (as saved in the file)
scene.camera = ob_camera
scene.frame_start = 1; scene.frame_end = 250; scene.frame_set(1)
scene.render.engine = 'BLENDER_EEVEE_NEXT'
bpy.context.view_layer.update()
